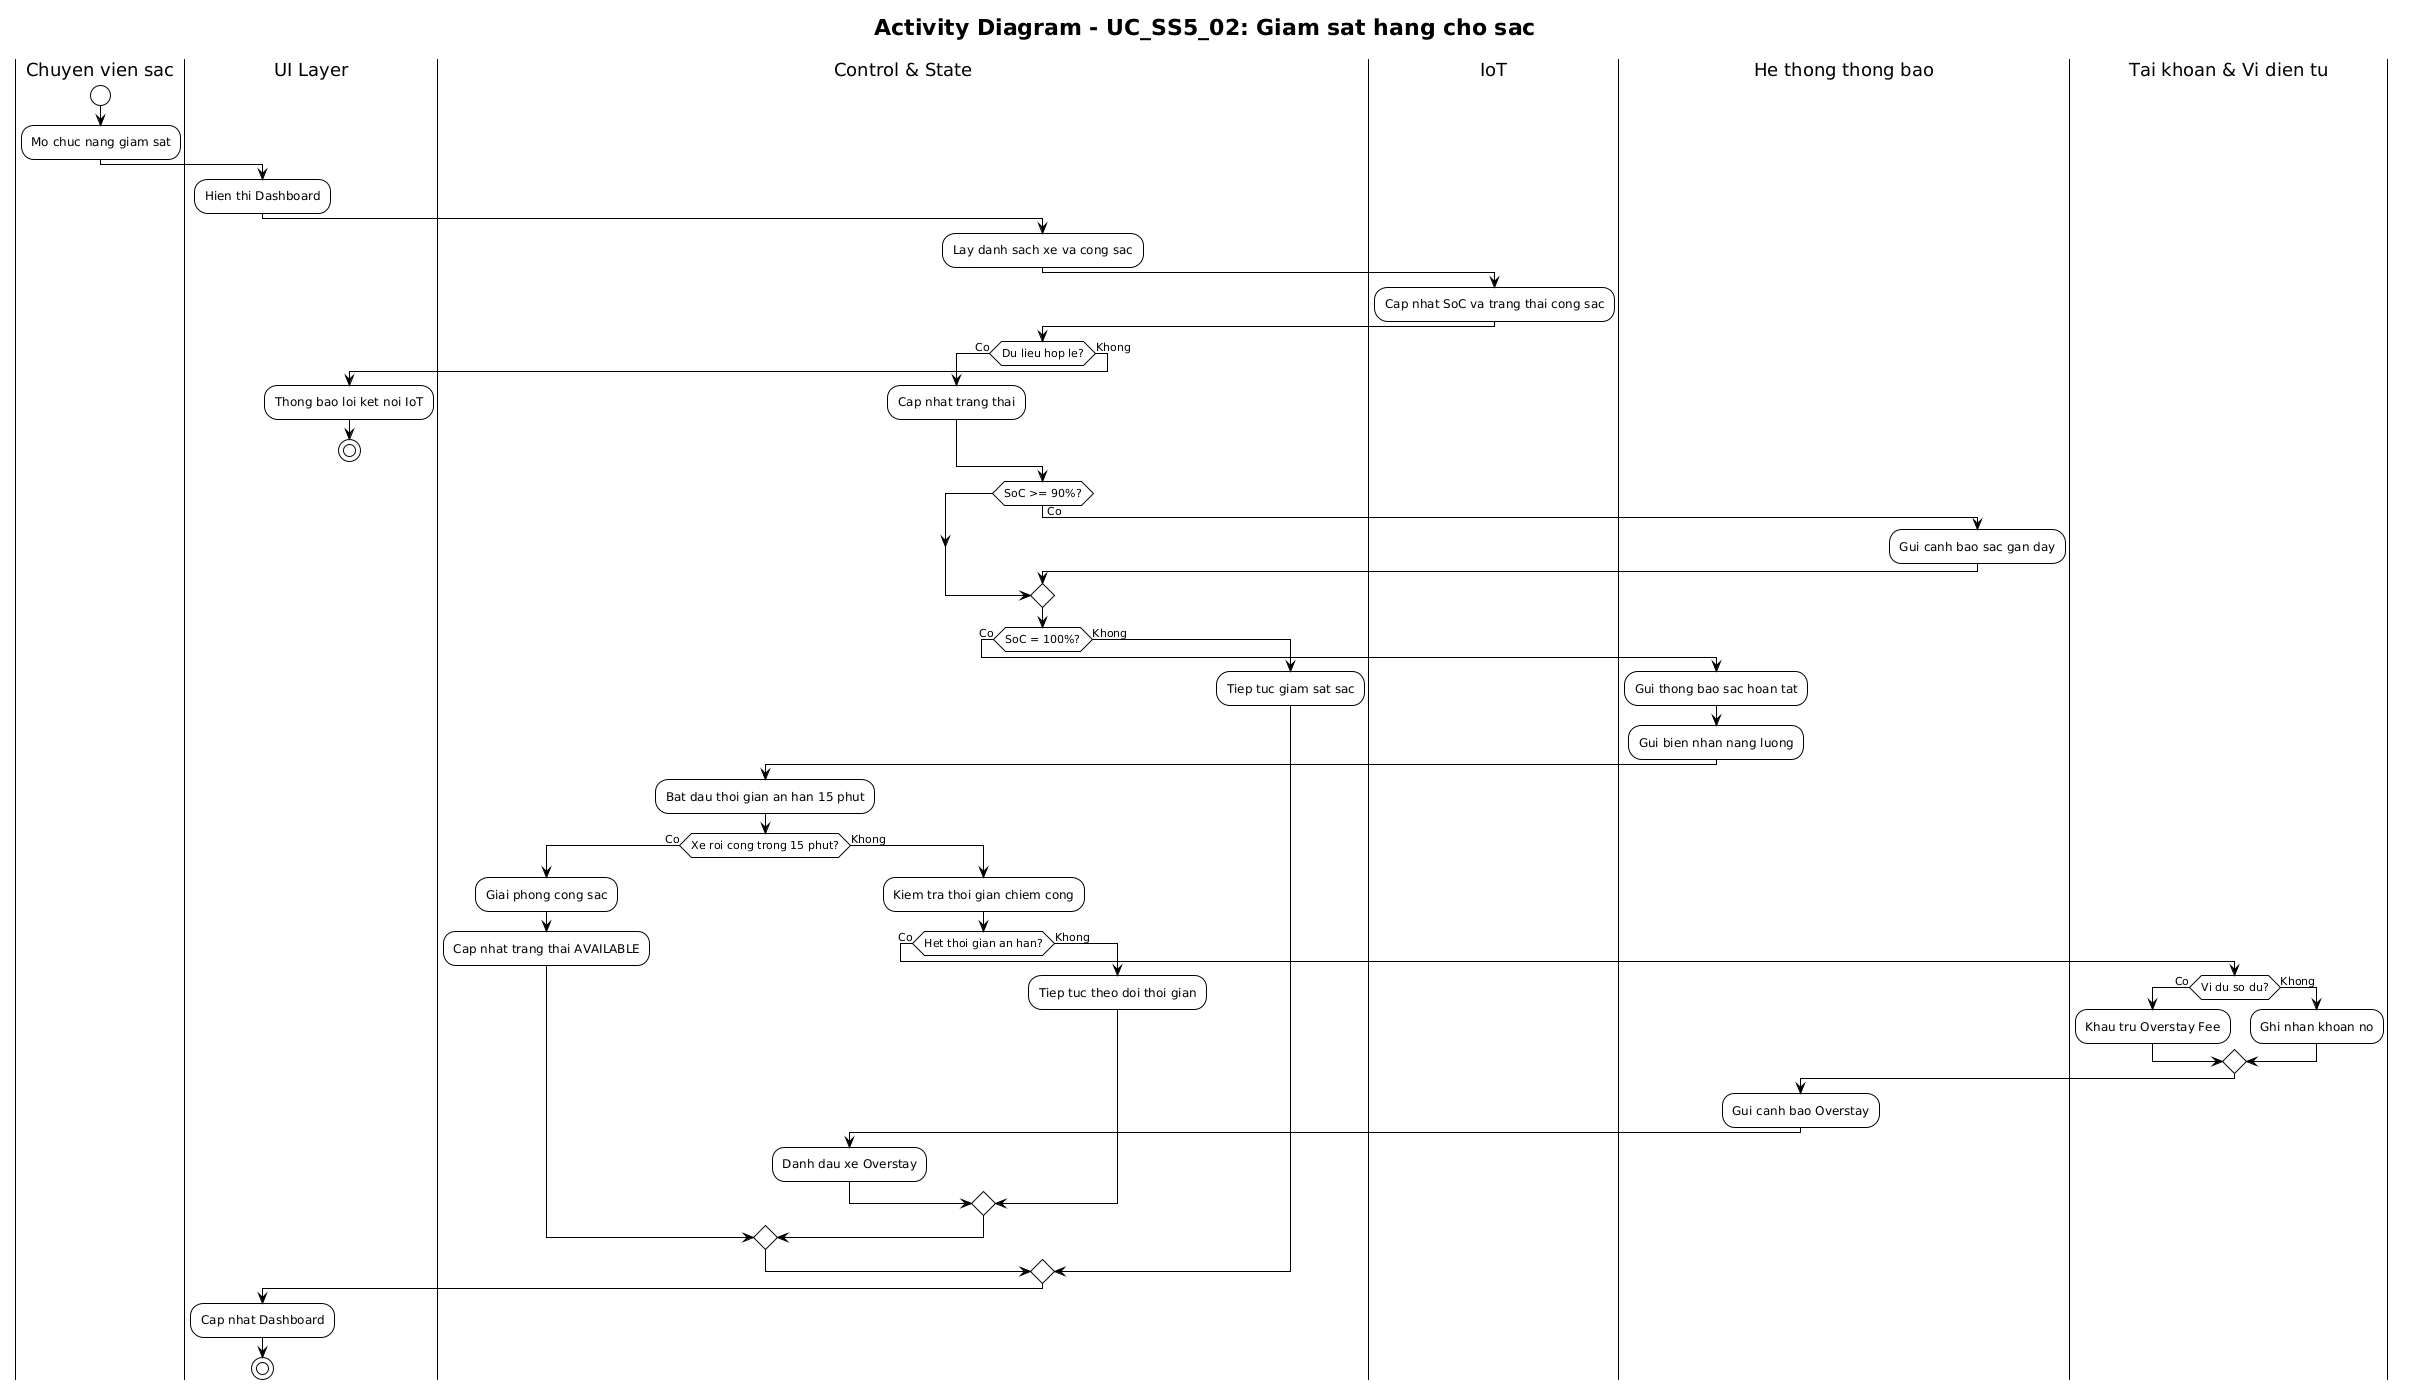

The diagram above was rendered by PlantUML. Its source (embedded in the PNG):
@startuml
!theme plain
skinparam activityMessageAlign center
skinparam activity {
  MaximumWidth 220
}
skinparam nodesep 20
skinparam ranksep 25

title Activity Diagram - UC_SS5_02: Giam sat hang cho sac

|Chuyen vien sac|
start
:Mo chuc nang giam sat;

|UI Layer|
:Hien thi Dashboard;

|Control & State|
:Lay danh sach xe va cong sac;

|IoT|
:Cap nhat SoC va trang thai cong sac;

|Control & State|
if (Du lieu hop le?) then (Co)
  :Cap nhat trang thai;
else (Khong)
  |UI Layer|
  :Thong bao loi ket noi IoT;
  stop
endif

|Control & State|
if (SoC >= 90%?) then (Co)
  |He thong thong bao|
  :Gui canh bao sac gan day;
endif

|Control & State|
if (SoC = 100%?) then (Co)
  |He thong thong bao|
  :Gui thong bao sac hoan tat;
  :Gui bien nhan nang luong;

  |Control & State|
  :Bat dau thoi gian an han 15 phut;

  if (Xe roi cong trong 15 phut?) then (Co)
    :Giai phong cong sac;
    :Cap nhat trang thai AVAILABLE;
  else (Khong)
    :Kiem tra thoi gian chiem cong;

    if (Het thoi gian an han?) then (Co)
      |Tai khoan & Vi dien tu|
      if (Vi du so du?) then (Co)
        :Khau tru Overstay Fee;
      else (Khong)
        :Ghi nhan khoan no;
      endif

      |He thong thong bao|
      :Gui canh bao Overstay;

      |Control & State|
      :Danh dau xe Overstay;
    else (Khong)
      :Tiep tuc theo doi thoi gian;
    endif
  endif
else (Khong)
  :Tiep tuc giam sat sac;
endif

|UI Layer|
:Cap nhat Dashboard;
stop
@enduml